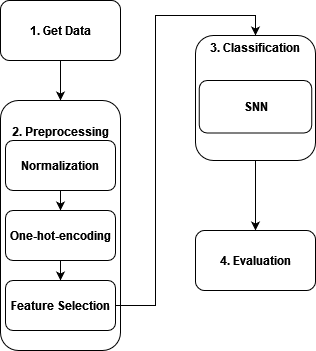

The diagram above was exported from draw.io. Its source (the exported page's mxGraphModel, read from the mxfile embedded in the PNG):
<mxGraphModel dx="1422" dy="752" grid="1" gridSize="10" guides="1" tooltips="1" connect="1" arrows="1" fold="1" page="1" pageScale="1" pageWidth="850" pageHeight="1100" math="0" shadow="0">
  <root>
    <mxCell id="0" />
    <mxCell id="1" parent="0" />
    <mxCell id="hxkLRRtpJhUeHnS18Y7Z-9" style="edgeStyle=orthogonalEdgeStyle;rounded=0;orthogonalLoop=1;jettySize=auto;html=1;exitX=0.5;exitY=1;exitDx=0;exitDy=0;entryX=0.5;entryY=0;entryDx=0;entryDy=0;fontStyle=1" edge="1" parent="1" source="hxkLRRtpJhUeHnS18Y7Z-1" target="hxkLRRtpJhUeHnS18Y7Z-2">
      <mxGeometry relative="1" as="geometry" />
    </mxCell>
    <mxCell id="hxkLRRtpJhUeHnS18Y7Z-1" value="1. Get Data" style="rounded=1;whiteSpace=wrap;html=1;fontStyle=1" vertex="1" parent="1">
      <mxGeometry x="110" y="150" width="120" height="60" as="geometry" />
    </mxCell>
    <mxCell id="hxkLRRtpJhUeHnS18Y7Z-2" value="&lt;div&gt;2. Preprocessing&lt;/div&gt;&lt;div&gt;&lt;br&gt;&lt;/div&gt;&lt;div&gt;&lt;br&gt;&lt;/div&gt;&lt;div&gt;&lt;br&gt;&lt;/div&gt;&lt;div&gt;&lt;br&gt;&lt;/div&gt;&lt;div&gt;&lt;br&gt;&lt;/div&gt;&lt;div&gt;&lt;br&gt;&lt;/div&gt;&lt;div&gt;&lt;br&gt;&lt;/div&gt;&lt;div&gt;&lt;br&gt;&lt;/div&gt;&lt;div&gt;&lt;br&gt;&lt;/div&gt;&lt;div&gt;&lt;br&gt;&lt;/div&gt;&lt;div&gt;&lt;br&gt;&lt;/div&gt;&lt;div&gt;&lt;br&gt;&lt;/div&gt;&lt;div&gt;&lt;br&gt;&lt;/div&gt;" style="rounded=1;whiteSpace=wrap;html=1;fontStyle=1" vertex="1" parent="1">
      <mxGeometry x="110" y="250" width="120" height="250" as="geometry" />
    </mxCell>
    <mxCell id="hxkLRRtpJhUeHnS18Y7Z-11" style="edgeStyle=orthogonalEdgeStyle;rounded=0;orthogonalLoop=1;jettySize=auto;html=1;entryX=0.5;entryY=0;entryDx=0;entryDy=0;fontStyle=1" edge="1" parent="1" source="hxkLRRtpJhUeHnS18Y7Z-3" target="hxkLRRtpJhUeHnS18Y7Z-4">
      <mxGeometry relative="1" as="geometry" />
    </mxCell>
    <mxCell id="hxkLRRtpJhUeHnS18Y7Z-3" value="Normalization" style="rounded=1;whiteSpace=wrap;html=1;fontStyle=1" vertex="1" parent="1">
      <mxGeometry x="115" y="290" width="110" height="50" as="geometry" />
    </mxCell>
    <mxCell id="hxkLRRtpJhUeHnS18Y7Z-12" style="edgeStyle=orthogonalEdgeStyle;rounded=0;orthogonalLoop=1;jettySize=auto;html=1;entryX=0.5;entryY=0;entryDx=0;entryDy=0;fontStyle=1" edge="1" parent="1" source="hxkLRRtpJhUeHnS18Y7Z-4" target="hxkLRRtpJhUeHnS18Y7Z-7">
      <mxGeometry relative="1" as="geometry" />
    </mxCell>
    <mxCell id="hxkLRRtpJhUeHnS18Y7Z-4" value="One-hot-encoding" style="rounded=1;whiteSpace=wrap;html=1;fontStyle=1" vertex="1" parent="1">
      <mxGeometry x="115" y="360" width="110" height="50" as="geometry" />
    </mxCell>
    <mxCell id="hxkLRRtpJhUeHnS18Y7Z-20" style="edgeStyle=orthogonalEdgeStyle;rounded=0;orthogonalLoop=1;jettySize=auto;html=1;entryX=0.5;entryY=0;entryDx=0;entryDy=0;fontStyle=1" edge="1" parent="1" source="hxkLRRtpJhUeHnS18Y7Z-7" target="hxkLRRtpJhUeHnS18Y7Z-16">
      <mxGeometry relative="1" as="geometry" />
    </mxCell>
    <mxCell id="hxkLRRtpJhUeHnS18Y7Z-7" value="Feature Selection" style="rounded=1;whiteSpace=wrap;html=1;fontStyle=1" vertex="1" parent="1">
      <mxGeometry x="115" y="430" width="110" height="50" as="geometry" />
    </mxCell>
    <mxCell id="hxkLRRtpJhUeHnS18Y7Z-21" style="edgeStyle=orthogonalEdgeStyle;rounded=0;orthogonalLoop=1;jettySize=auto;html=1;entryX=0.5;entryY=0;entryDx=0;entryDy=0;fontStyle=1" edge="1" parent="1" source="hxkLRRtpJhUeHnS18Y7Z-16" target="hxkLRRtpJhUeHnS18Y7Z-19">
      <mxGeometry relative="1" as="geometry" />
    </mxCell>
    <mxCell id="hxkLRRtpJhUeHnS18Y7Z-16" value="&lt;div&gt;3. Classification&lt;/div&gt;&lt;div&gt;&lt;br&gt;&lt;/div&gt;&lt;div&gt;&lt;br&gt;&lt;/div&gt;&lt;div&gt;&lt;br&gt;&lt;/div&gt;&lt;div&gt;&lt;br&gt;&lt;/div&gt;&lt;div&gt;&lt;br&gt;&lt;/div&gt;&lt;div&gt;&lt;br&gt;&lt;/div&gt;&lt;div&gt;&lt;br&gt;&lt;/div&gt;" style="rounded=1;whiteSpace=wrap;html=1;fillColor=default;fontStyle=1" vertex="1" parent="1">
      <mxGeometry x="305" y="185" width="120" height="125" as="geometry" />
    </mxCell>
    <mxCell id="hxkLRRtpJhUeHnS18Y7Z-18" value="SNN" style="rounded=1;whiteSpace=wrap;html=1;fillColor=default;fontStyle=1" vertex="1" parent="1">
      <mxGeometry x="308.75" y="230" width="112.5" height="52.5" as="geometry" />
    </mxCell>
    <mxCell id="hxkLRRtpJhUeHnS18Y7Z-19" value="4. Evaluation" style="rounded=1;whiteSpace=wrap;html=1;fillColor=default;fontStyle=1" vertex="1" parent="1">
      <mxGeometry x="305" y="380" width="120" height="60" as="geometry" />
    </mxCell>
  </root>
</mxGraphModel>